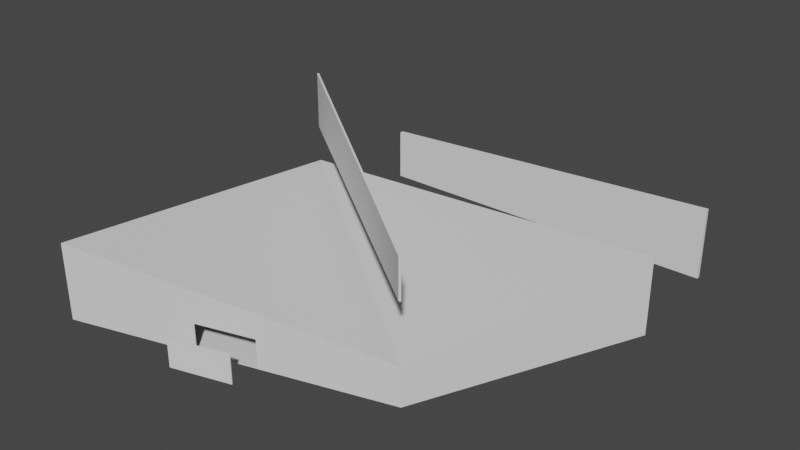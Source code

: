 # Source: Gallerie.blend  (saved by Blender 2.83.19; exported with 4.5.12 LTS)
import bpy
from mathutils import Matrix  # noqa: F401  (used for matrix-valued properties, if any)

bpy.ops.wm.read_factory_settings(use_empty=True)
scene = bpy.context.scene
scene.name = 'Scene'

# ---- collections
col_collection = bpy.data.collections.new('Collection'); scene.collection.children.link(col_collection)

# ---- materials (node trees are filled in below, after node groups)
mat_material = bpy.data.materials.new('Material')
mat_material.alpha_threshold = 0.0
mat_material.use_transparent_shadow = False
mat_material.line_color = (0.0, 0.0, 0.0, 1.0)

# ---- material node trees
mat_material.use_nodes = True; mat_material.node_tree.nodes.clear()
_N = mat_material.node_tree.nodes; _L = mat_material.node_tree.links
n0 = _N.new('ShaderNodeOutputMaterial'); n0.name = 'Material Output'; n0.location = (300, 300)
n1 = _N.new('ShaderNodeBsdfPrincipled'); n1.name = 'Principled BSDF'; n1.location = (10, 300)
n1.distribution = 'GGX'
n1.subsurface_method = 'BURLEY'
n1.inputs[2].default_value = 0.4
n1.inputs[3].default_value = 1.45
n1.inputs[27].default_value = (0.0, 0.0, 0.0, 1.0)
n1.inputs[28].default_value = 1.0
_L.new(n1.outputs[0], n0.inputs[0])
n0.is_active_output = True

# ---- world
world_world = bpy.data.worlds.new('World'); scene.world = world_world
world_world.use_nodes = True; world_world.node_tree.nodes.clear()
_N = world_world.node_tree.nodes; _L = world_world.node_tree.links
n0 = _N.new('ShaderNodeOutputWorld'); n0.name = 'World Output'; n0.location = (300, 300)
n1 = _N.new('ShaderNodeBackground'); n1.name = 'Background'; n1.location = (10, 300)
n1.inputs[0].default_value = (0.05088, 0.05088, 0.05088, 1.0)
_L.new(n1.outputs[0], n0.inputs[0])
n0.is_active_output = True
world_world.color = (0.05088, 0.05088, 0.05088)
world_world.use_sun_shadow = False
world_world.sun_shadow_jitter_overblur = 0.0

# ---- meshes
me_cube = bpy.data.meshes.new('Cube')
me_cube.from_pydata([(0.9913, 0.9913, 6.939), (0.9913, 0.9913, -0.9913), (0.4957, -0.4957, 2.974), (0.4957, -0.4957, -0.9913), (-0.9913, 0.9913, 4.957), (-0.9913, 0.9913, -0.9913), (-1.09, -1.09, 6.939), (-1.09, -1.09, -0.9913), (1.0, 1.0, 7.0), (1.0, 1.0, -1.0), (0.5, -0.5, 3.0), (0.5, -0.5, -1.0), (-1.0, 1.0, 5.0), (-1.0, 1.0, -1.0), (-1.1, -1.1, 7.0), (-1.1, -1.1, -1.0), (0.95, 0.9913, -0.8673), (0.95, 1.0, -0.8925), (0.95, 0.9913, -0.8925), (-0.95, 1.0, 4.607), (-0.95, 0.9913, 4.607), (0.95, 1.0, 6.607), (0.95, 0.9913, 6.607), (-0.95, 1.0, -0.8925), (-0.95, 0.9913, -0.8925), (-0.15, -0.7437, -0.99), (-0.15, -0.7378, -0.99), (-0.15, -0.7437, 2.01), (-0.15, -0.7378, 2.01), (-0.45, -0.8563, 2.01), (-0.45, -0.8563, 0.625), (-0.45, -0.8503, 2.01), (-0.45, -0.8563, -0.99), (-0.45, -0.8503, -0.99)], [], [(0, 2, 6, 4), (3, 7, 31, 33, 26), (7, 5, 4, 6), (5, 7, 3, 1), (1, 3, 2, 0), (5, 24, 20, 22, 16, 1, 0, 4), (8, 12, 14, 10), (11, 10, 27, 25, 32, 30, 15), (15, 14, 12, 13), (13, 9, 11, 15), (9, 8, 10, 11), (13, 12, 19, 23, 17, 9), (17, 18, 16, 22, 21), (1, 16, 18, 24, 5), (24, 23, 19, 20), (23, 24, 18, 17), (9, 17, 21, 19, 12, 8), (21, 22, 20, 19), (26, 25, 27, 28), (32, 33, 31, 29, 30), (26, 28, 31, 7, 6, 2, 3), (33, 32, 25, 26), (28, 27, 29, 31), (15, 30, 29, 27, 10, 14)])
_uv = me_cube.uv_layers.new(name='UVMap')
_uv.uv.foreach_set('vector', [0.625, 0.5, 0.625, 0.75, 0.875, 0.75, 0.875, 0.5, 0.375, 0.75, 0.375, 1.0, 0.5059, 0.8991, 0.3751, 0.8991, 0.3751, 0.8518, 0.375, 0.0, 0.375, 0.25, 0.625, 0.25, 0.625, 0.0, 0.125, 0.5, 0.125, 0.75, 0.375, 0.75, 0.375, 0.5, 0.375, 0.5, 0.375, 0.75, 0.625, 0.75, 0.625, 0.5, 0.375, 0.25, 0.379, 0.2552, 0.6091, 0.2552, 0.6158, 0.4948, 0.3791, 0.4948, 0.375, 0.5, 0.625, 0.5, 0.625, 0.25, 0.625, 0.5, 0.875, 0.5, 0.875, 0.75, 0.625, 0.75, 0.375, 0.75, 0.625, 0.75, 0.5232, 0.8516, 0.3755, 0.8516, 0.3755, 0.8984, 0.446, 0.8984, 0.375, 1.0, 0.375, 0.0, 0.625, 0.0, 0.625, 0.25, 0.375, 0.25, 0.125, 0.5, 0.375, 0.5, 0.375, 0.75, 0.125, 0.75, 0.375, 0.5, 0.625, 0.5, 0.625, 0.75, 0.375, 0.75, 0.375, 0.25, 0.625, 0.25, 0.6072, 0.2562, 0.3793, 0.2562, 0.3785, 0.4938, 0.375, 0.5, 0.375, 0.6205, 0.375, 0.7017, 0.3758, 0.7017, 0.625, 0.7017, 0.625, 0.6205, 0.375, 0.5, 0.3791, 0.4948, 0.3783, 0.4948, 0.379, 0.2552, 0.375, 0.25, 0.375, 0.04828, 0.375, 0.1295, 0.625, 0.1295, 0.625, 0.04828, 0.125, 0.6205, 0.125, 0.7017, 0.375, 0.7017, 0.375, 0.6205, 0.375, 0.5, 0.3785, 0.4938, 0.6142, 0.4937, 0.6072, 0.2562, 0.625, 0.25, 0.625, 0.5, 0.625, 0.6205, 0.625, 0.7017, 0.875, 0.7017, 0.875, 0.6205, 0.375, 0.5011, 0.375, 0.5068, 0.625, 0.5068, 0.625, 0.5011, 0.375, 0.135, 0.375, 0.1407, 0.625, 0.1407, 0.625, 0.135, 0.5096, 0.135, 0.3751, 0.8518, 0.524, 0.8518, 0.5059, 0.8991, 0.375, 1.0, 0.625, 1.0, 0.625, 0.75, 0.375, 0.75, 0.125, 0.6093, 0.125, 0.615, 0.375, 0.5068, 0.375, 0.5011, 0.625, 0.5011, 0.625, 0.5068, 0.875, 0.615, 0.875, 0.6093, 0.375, 1.0, 0.446, 0.8984, 0.5054, 0.8984, 0.5232, 0.8516, 0.625, 0.75, 0.625, 1.0])
me_cube.materials.append(mat_material)
me_cube.use_remesh_preserve_volume = False
me_cube.use_remesh_preserve_attributes = False
me_cube.use_mirror_vertex_groups = False
me_cube.update()
me_cube_002 = bpy.data.meshes.new('Cube.002')
me_cube_002.from_pydata([(-1.0, -1.0, -1.0), (-1.0, -1.0, 4.5), (-1.0, 1.0, -1.0), (-1.0, 1.0, 4.5), (1.0, -1.0, -1.0), (1.0, -1.0, 6.5), (1.0, 1.0, -1.0), (1.0, 1.0, 6.5)], [], [(0, 1, 3, 2), (2, 3, 7, 6), (6, 7, 5, 4), (4, 5, 1, 0), (2, 6, 4, 0), (7, 3, 1, 5)])
_uv = me_cube_002.uv_layers.new(name='UVMap')
_uv.uv.foreach_set('vector', [0.375, 0.0, 0.625, 0.0, 0.625, 0.25, 0.375, 0.25, 0.375, 0.25, 0.625, 0.25, 0.625, 0.5, 0.375, 0.5, 0.375, 0.5, 0.625, 0.5, 0.625, 0.75, 0.375, 0.75, 0.375, 0.75, 0.625, 0.75, 0.625, 1.0, 0.375, 1.0, 0.125, 0.5, 0.375, 0.5, 0.375, 0.75, 0.125, 0.75, 0.625, 0.5, 0.875, 0.5, 0.875, 0.75, 0.625, 0.75])
me_cube_002.use_remesh_fix_poles = True
me_cube_002.use_remesh_preserve_attributes = False
me_cube_002.use_mirror_vertex_groups = False
me_cube_002.update()
me_cube_003 = bpy.data.meshes.new('Cube.003')
me_cube_003.from_pydata([(1.0, 0.9913, 0.5666), (1.0, 0.9913, 1.0), (-1.0, 0.126, 0.06656), (-1.0, 0.126, 1.0), (1.0, 0.9913, -1.0), (-1.0, 0.126, -1.0), (1.0, 0.9455, 1.0), (-1.0, 0.08013, 1.0), (1.0, 0.9455, -1.0), (-1.0, 0.08013, -1.0)], [], [(9, 7, 3, 2, 5), (5, 4, 8, 9), (3, 1, 0, 4, 5, 2), (7, 9, 8, 6), (4, 0, 1, 6, 8), (1, 3, 7, 6)])
_uv = me_cube_003.uv_layers.new(name='UVMap')
_uv.uv.foreach_set('vector', [0.375, 0.135, 0.625, 0.135, 0.625, 0.1407, 0.5083, 0.1407, 0.375, 0.1407, 0.125, 0.6093, 0.375, 0.5011, 0.375, 0.5068, 0.125, 0.615, 0.495, 0.8991, 0.511, 0.8518, 0.4816, 0.8518, 0.3751, 0.8518, 0.3751, 0.8991, 0.4395, 0.8991, 0.4945, 0.8984, 0.3754, 0.8984, 0.3754, 0.8516, 0.5103, 0.8516, 0.375, 0.5011, 0.5708, 0.5011, 0.625, 0.5011, 0.625, 0.5068, 0.375, 0.5068, 0.625, 0.5011, 0.875, 0.6093, 0.875, 0.615, 0.625, 0.5068])
me_cube_003.use_remesh_fix_poles = True
me_cube_003.use_remesh_preserve_attributes = False
me_cube_003.use_mirror_vertex_groups = False
me_cube_003.update()
me_cube_005 = bpy.data.meshes.new('Cube.005')
me_cube_005.from_pydata([(0.799, 0.4737, 0.1354), (0.799, 0.4737, -0.9975), (-0.6436, 0.2784, 0.7019), (-0.6436, 0.2784, -0.9975), (0.8032, 0.4743, -1.0), (-0.652, 0.2773, -1.0), (-0.6483, 1.0, -1.0), (0.8027, 1.0, 0.1454), (0.8027, 1.0, -1.0), (0.7985, 1.0, -0.9975), (0.7985, 1.0, 0.1379), (-0.6399, 1.0, 0.7036), (-0.6399, 1.0, -0.9975), (-0.6483, 1.0, 0.7008), (-0.6399, 1.0, -0.9934), (0.7988, -1.0, -1.0), (-0.6488, -1.0, 0.7171), (0.7988, -1.0, 0.1402), (-0.6488, -1.0, -1.0), (0.4228, 0.4228, -1.0), (-0.6403, -1.0, -0.9975), (0.7946, -1.0, -0.9975), (0.7946, -1.0, 0.1418), (0.7946, -1.0, -0.9975), (-0.6403, -1.0, 0.7047), (0.7988, -1.0, -1.0), (-0.6496, -0.6496, -1.0), (-0.6483, 1.0, -1.0)], [(6, 8), (4, 8), (8, 7), (15, 18), (5, 19), (18, 16), (5, 18), (18, 25), (8, 27), (22, 17), (20, 18), (11, 13), (9, 8), (18, 26)], [(1, 23, 21), (3, 12, 9, 1, 21, 20), (3, 2, 11, 14), (23, 22, 24, 20), (14, 11, 10, 9), (24, 2, 3, 20), (23, 1, 0, 22), (11, 2, 24, 22, 0, 10), (12, 3, 14), (10, 0, 1, 9)])
_uv = me_cube_005.uv_layers.new(name='UVMap')
_uv.uv.foreach_set('vector', [0.375, 0.75, 0.375, 0.7514, 0.375, 0.7514, 0.125, 0.5, 0.1258, 0.5, 0.375, 0.7494, 0.375, 0.75, 0.3736, 0.75, 0.125, 0.5012, 0.375, 0.25, 0.625, 0.25, 0.625, 0.2508, 0.3756, 0.2508, 0.375, 0.7514, 0.625, 0.7514, 0.875, 0.5012, 0.375, 0.2488, 0.3756, 0.2508, 0.625, 0.2508, 0.625, 0.7494, 0.375, 0.7494, 0.625, 0.2488, 0.625, 0.25, 0.375, 0.25, 0.375, 0.2488, 0.375, 0.7514, 0.375, 0.75, 0.625, 0.75, 0.625, 0.7514, 0.8742, 0.5, 0.875, 0.5, 0.875, 0.5012, 0.6264, 0.75, 0.625, 0.75, 0.625, 0.7494, 0.375, 0.2508, 0.375, 0.25, 0.3756, 0.2508, 0.625, 0.7494, 0.625, 0.75, 0.375, 0.75, 0.375, 0.7494])
me_cube_005.use_remesh_fix_poles = True
me_cube_005.use_remesh_preserve_attributes = False
me_cube_005.use_mirror_vertex_groups = False
me_cube_005.update()
me_cube_001 = bpy.data.meshes.new('Cube.001')
me_cube_001.from_pydata([(0.799, 0.4737, 0.1354), (0.799, 0.4737, -0.9975), (-0.6436, 0.2784, 0.7019), (-0.6436, 0.2784, -0.9975), (0.8032, 0.4743, -1.0), (-0.652, 0.2773, -1.0), (-0.6483, 1.0, -1.0), (0.8027, 1.0, 0.1454), (0.8027, 1.0, -1.0), (0.7985, 1.0, -0.9975), (0.7985, 1.0, 0.1379), (-0.6399, 1.0, 0.7036), (-0.6399, 1.0, -0.9975), (-0.6483, 1.0, 0.7008), (-0.6399, 1.0, -0.9934), (0.7988, -1.0, -1.0), (-0.6488, -1.0, 0.7171), (0.7988, -1.0, 0.1402), (-0.6488, -1.0, -1.0), (0.4228, 0.4228, -1.0), (-0.6403, -1.0, -0.9975), (0.7946, -1.0, -0.9975), (0.7946, -1.0, 0.1418), (0.7946, -1.0, -0.9975), (-0.6403, -1.0, 0.7047), (0.7988, -1.0, -1.0), (-0.6496, -0.6496, -1.0), (-0.6483, 1.0, -1.0)], [(6, 8), (4, 8), (8, 7), (15, 18), (5, 19), (18, 16), (5, 18), (18, 25), (8, 27), (22, 17), (20, 18), (11, 13), (9, 8), (18, 26)], [(1, 23, 21), (3, 12, 9, 1, 21, 20), (3, 2, 11, 14), (23, 22, 24, 20), (14, 11, 10, 9), (24, 2, 3, 20), (23, 1, 0, 22), (11, 2, 24, 22, 0, 10), (12, 3, 14), (10, 0, 1, 9)])
_uv = me_cube_001.uv_layers.new(name='UVMap')
_uv.uv.foreach_set('vector', [0.375, 0.75, 0.375, 0.7514, 0.375, 0.7514, 0.125, 0.5, 0.1258, 0.5, 0.375, 0.7494, 0.375, 0.75, 0.3736, 0.75, 0.125, 0.5012, 0.375, 0.25, 0.625, 0.25, 0.625, 0.2508, 0.3756, 0.2508, 0.375, 0.7514, 0.625, 0.7514, 0.875, 0.5012, 0.375, 0.2488, 0.3756, 0.2508, 0.625, 0.2508, 0.625, 0.7494, 0.375, 0.7494, 0.625, 0.2488, 0.625, 0.25, 0.375, 0.25, 0.375, 0.2488, 0.375, 0.7514, 0.375, 0.75, 0.625, 0.75, 0.625, 0.7514, 0.8742, 0.5, 0.875, 0.5, 0.875, 0.5012, 0.6264, 0.75, 0.625, 0.75, 0.625, 0.7494, 0.375, 0.2508, 0.375, 0.25, 0.3756, 0.2508, 0.625, 0.7494, 0.625, 0.75, 0.375, 0.75, 0.375, 0.7494])
me_cube_001.use_remesh_fix_poles = True
me_cube_001.use_remesh_preserve_attributes = False
me_cube_001.use_mirror_vertex_groups = False
me_cube_001.update()

# ---- objects
ob_cube = bpy.data.objects.new('Cube', me_cube)
ob_cube_001 = bpy.data.objects.new('Cube.001', me_cube_002)
ob_cube_002 = bpy.data.objects.new('Cube.002', me_cube_003)
ob_cube_003 = bpy.data.objects.new('Cube.003', me_cube_005)
ob_cube_004 = bpy.data.objects.new('Cube.004', me_cube_001)

# ---- transforms, parenting, visibility, modifiers, constraints
ob_cube.location = (0.0, 0.0, 0.0)
ob_cube.scale = (20.0, 15.0, 1.0)
ob_cube.lock_rotations_4d = False
ob_cube.empty_display_type = 'ARROWS'
ob_cube.lineart.crease_threshold = 0.0
ob_cube_001.location = (0.0, 27.47, 0.1075)
ob_cube_001.scale = (19.0, 0.2, 1.0)
ob_cube_001.lineart.crease_threshold = 0.0
ob_cube_002.location = (-6.0, -16.0, 0.51)
ob_cube_002.scale = (3.0, 1.95, 1.5)
ob_cube_002.lineart.crease_threshold = 0.0
ob_cube_003.location = (-6.58, 4.889, 2.5)
ob_cube_003.rotation_euler = (0.0, 0.0, -0.644)
ob_cube_003.scale = (25.77, 0.1, 3.5)
ob_cube_003.lineart.crease_threshold = 0.0
ob_cube_004.location = (-6.58, 4.889, 12.5)
ob_cube_004.rotation_euler = (0.0, 0.0, -0.644)
ob_cube_004.scale = (25.77, 0.1, 3.5)
ob_cube_004.lineart.crease_threshold = 0.0

# ---- collection membership
col_collection.objects.link(ob_cube)
col_collection.objects.link(ob_cube_001)
col_collection.objects.link(ob_cube_002)
col_collection.objects.link(ob_cube_003)
col_collection.objects.link(ob_cube_004)

# ---- scene / render settings (as saved in the file)
scene.frame_start = 1; scene.frame_end = 250; scene.frame_set(1)
scene.render.engine = 'BLENDER_EEVEE_NEXT'
scene.cycles.use_denoising = False
scene.cycles.samples = 128
scene.cycles.sampling_pattern = 'TABULATED_SOBOL'
scene.cycles.use_adaptive_sampling = False
scene.cycles.use_light_tree = False
scene.view_settings.view_transform = 'Filmic'
bpy.context.view_layer.update()

# ---- added for rendering (the .blend has no active camera and no usable light): camera, sun
cam_auto = bpy.data.cameras.new('AutoCamera')
cam_auto.lens = 50.0
cam_auto.sensor_width = 36.0
cam_auto.clip_end = 1023.24
ob_auto_camera = bpy.data.objects.new('AutoCamera', cam_auto)
scene.collection.objects.link(ob_auto_camera)
ob_auto_camera.location = (57.3048, -64.3817, 53.6487)
ob_auto_camera.rotation_euler = (1.09748, -7.21219e-08, 0.694738)
scene.camera = ob_auto_camera
light_auto_sun = bpy.data.lights.new('AutoSun', 'SUN')
light_auto_sun.energy = 3.0
light_auto_sun.angle = 0.0523599
ob_auto_sun = bpy.data.objects.new('AutoSun', light_auto_sun)
scene.collection.objects.link(ob_auto_sun)
ob_auto_sun.rotation_euler = (0.872665, 0.174533, 0.523599)
bpy.context.view_layer.update()
